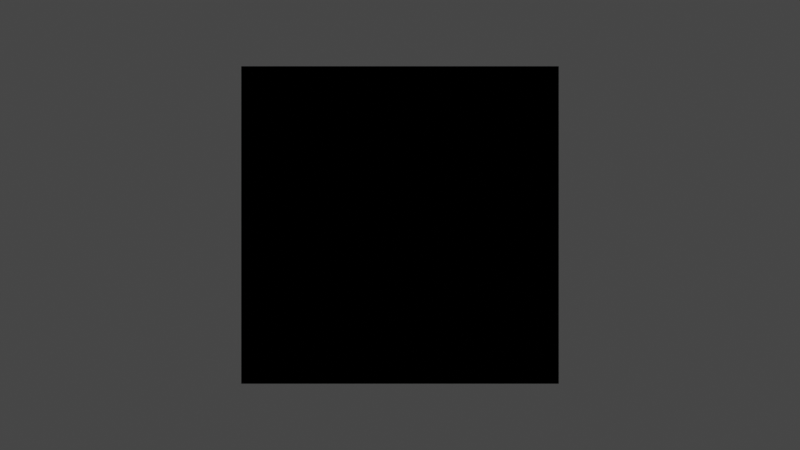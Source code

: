 # Source: tiles.blend  (saved by Blender 3.0.42; exported with 4.5.12 LTS)
import bpy
from mathutils import Matrix  # noqa: F401  (used for matrix-valued properties, if any)

bpy.ops.wm.read_factory_settings(use_empty=True)
scene = bpy.context.scene
scene.name = 'Scene'

# ---- collections
col_collection = bpy.data.collections.new('Collection'); scene.collection.children.link(col_collection)

# ---- materials (node trees are filled in below, after node groups)
mat_material_001 = bpy.data.materials.new('Material.001')

# ---- material node trees
mat_material_001.use_nodes = True; mat_material_001.node_tree.nodes.clear()

# ---- world
world_world = bpy.data.worlds.new('World'); scene.world = world_world
world_world.use_nodes = True; world_world.node_tree.nodes.clear()
_N = world_world.node_tree.nodes; _L = world_world.node_tree.links
n0 = _N.new('ShaderNodeOutputWorld'); n0.name = 'World Output'; n0.location = (300, 300)
n1 = _N.new('ShaderNodeBackground'); n1.name = 'Background'; n1.location = (10, 300)
n1.inputs[0].default_value = (0.05088, 0.05088, 0.05088, 1.0)
_L.new(n1.outputs[0], n0.inputs[0])
n0.is_active_output = True
world_world.color = (0.05088, 0.05088, 0.05088)
world_world.use_sun_shadow = False
world_world.sun_shadow_jitter_overblur = 0.0

# ---- cameras
cam_camera = bpy.data.cameras.new('Camera')
cam_camera.clip_end = 100.0
cam_camera.ortho_scale = 7.314

# ---- lights
light_light = bpy.data.lights.new('Light', 'POINT')
light_light.transmission_factor = 0.0
light_light.energy = 1000.0
light_light.shadow_soft_size = 0.1
light_light.shadow_maximum_resolution = 0.006
light_light.use_absolute_resolution = True

# ---- meshes
me_plane_001 = bpy.data.meshes.new('Plane.001')
me_plane_001.from_pydata([(-1.0, -1.0, 0.0), (1.0, -1.0, 0.0), (-1.0, 1.0, 0.0), (1.0, 1.0, 0.0)], [], [(0, 1, 3, 2)])
me_plane_001.polygons.foreach_set('use_smooth', [True] * 1)
_uv = me_plane_001.uv_layers.new(name='UVMap')
_uv.uv.foreach_set('vector', [0.0, 0.0, 1.0, 0.0, 1.0, 1.0, 0.0, 1.0])
me_plane_001.materials.append(mat_material_001)
me_plane_001.use_remesh_fix_poles = True
me_plane_001.use_remesh_preserve_attributes = False
me_plane_001.use_mirror_vertex_groups = False
me_plane_001.update()

# ---- objects
ob_light = bpy.data.objects.new('Light', light_light)
ob_camera = bpy.data.objects.new('Camera', cam_camera)
ob_plane = bpy.data.objects.new('Plane', me_plane_001)
_N = mat_material_001.node_tree.nodes; _L = mat_material_001.node_tree.links
n0 = _N.new('ShaderNodeOutputMaterial'); n0.name = 'Material Output'; n0.location = (757, 458)
n0.width = 137
n1 = _N.new('ShaderNodeScript'); n1.name = 'Script'; n1.location = (399, 603)
n1.inputs[0].default_value = (1.0, 1.0, 1.0, 1.0)
n1.inputs[1].default_value = (1.0, 1.0, 1.0, 1.0)
n1.inputs[2].default_value = 50.0
n1.inputs[3].default_value = (4.076, 1.005, 5.904)
n1.inputs[4].default_value = (-0.4, 0.0, 7.0)
n2 = _N.new('ShaderNodeNewGeometry'); n2.name = 'Geometry'; n2.location = (-191, 706)
n3 = _N.new('ShaderNodeTexCoord'); n3.name = 'Texture Coordinate'; n3.location = (-195, 164)
n3.object = ob_plane
n4 = _N.new('ShaderNodeScript'); n4.name = 'Script.001'; n4.location = (26, 397)
_L.new(n2.outputs[0], n1.inputs[5])
_L.new(n3.outputs[0], n1.inputs[7])
_L.new(n1.outputs[0], n0.inputs[0])
_L.new(n2.outputs[1], n4.inputs[0])
_L.new(n4.outputs[0], n1.inputs[6])
_L.new(n3.outputs[0], n4.inputs[1])
n0.is_active_output = True

# ---- transforms, parenting, visibility, modifiers, constraints
ob_light.location = (4.076, 1.005, 5.904)
ob_light.rotation_euler = (0.6503, 0.05522, 1.866)
ob_light.lock_rotations_4d = False
ob_light.empty_display_type = 'ARROWS'
ob_light.color = (0.0, 0.0, 0.0, 0.0)
ob_light.lineart.crease_threshold = 0.0
ob_camera.location = (0.0, 0.0, 7.0)
ob_camera.lock_rotations_4d = False
ob_camera.empty_display_type = 'ARROWS'
ob_camera.color = (0.0, 0.0, 0.0, 0.0)
ob_camera.display_type = 'WIRE'
ob_camera.lineart.crease_threshold = 0.0
ob_plane.location = (0.0, 0.0, 0.0)
ob_plane.lineart.crease_threshold = 0.0

# ---- collection membership
col_collection.objects.link(ob_light)
col_collection.objects.link(ob_camera)
col_collection.objects.link(ob_plane)

# ---- scene / render settings (as saved in the file)
scene.camera = ob_camera
scene.frame_start = 1; scene.frame_end = 250; scene.frame_set(0)
scene.render.engine = 'CYCLES'
scene.cycles.shading_system = True
scene.cycles.use_denoising = False
scene.cycles.samples = 128
scene.cycles.sampling_pattern = 'TABULATED_SOBOL'
scene.cycles.use_adaptive_sampling = False
scene.cycles.use_light_tree = False
scene.view_settings.view_transform = 'Filmic'
bpy.context.view_layer.update()
